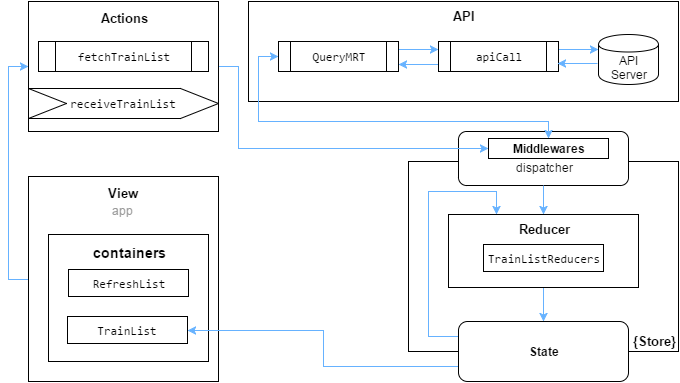

The diagram above was exported from draw.io. Its source (the exported page's mxGraphModel, read from the mxfile embedded in the PNG):
<mxGraphModel dx="1106" dy="605" grid="1" gridSize="10" guides="1" tooltips="1" connect="1" arrows="1" fold="1" page="1" pageScale="1" pageWidth="826" pageHeight="1169" background="#ffffff" math="0" shadow="0">
  <root>
    <mxCell id="0" />
    <mxCell id="1" parent="0" />
    <mxCell id="1cc891dc560084ea-9" value="&lt;div style=&quot;text-align: right&quot;&gt;&lt;b style=&quot;font-size: 13px&quot;&gt;&lt;br&gt;&lt;/b&gt;&lt;/div&gt;&lt;div style=&quot;text-align: right&quot;&gt;&lt;b style=&quot;font-size: 13px&quot;&gt;&lt;br&gt;&lt;/b&gt;&lt;/div&gt;&lt;div style=&quot;text-align: right&quot;&gt;&lt;b style=&quot;font-size: 13px&quot;&gt;&lt;br&gt;&lt;/b&gt;&lt;/div&gt;&lt;div style=&quot;text-align: right&quot;&gt;&lt;b style=&quot;font-size: 13px&quot;&gt;&lt;br&gt;&lt;/b&gt;&lt;/div&gt;&lt;div style=&quot;text-align: right&quot;&gt;&lt;b style=&quot;font-size: 13px&quot;&gt;&lt;br&gt;&lt;/b&gt;&lt;/div&gt;&lt;div style=&quot;text-align: right&quot;&gt;&lt;b style=&quot;font-size: 13px&quot;&gt;&lt;br&gt;&lt;/b&gt;&lt;/div&gt;&lt;div style=&quot;text-align: right&quot;&gt;&lt;b style=&quot;font-size: 13px&quot;&gt;&lt;br&gt;&lt;/b&gt;&lt;/div&gt;&lt;div style=&quot;text-align: right&quot;&gt;&lt;b style=&quot;font-size: 13px&quot;&gt;&lt;br&gt;&lt;/b&gt;&lt;/div&gt;&lt;div style=&quot;text-align: right&quot;&gt;&lt;b style=&quot;font-size: 13px&quot;&gt;&lt;br&gt;&lt;/b&gt;&lt;/div&gt;&lt;div style=&quot;text-align: right&quot;&gt;&lt;b style=&quot;font-size: 13px&quot;&gt;&lt;br&gt;&lt;/b&gt;&lt;/div&gt;&lt;div style=&quot;text-align: right&quot;&gt;&lt;b style=&quot;font-size: 13px&quot;&gt;&lt;br&gt;&lt;/b&gt;&lt;/div&gt;&lt;div style=&quot;text-align: right&quot;&gt;&lt;b style=&quot;font-size: 13px&quot;&gt;&lt;br&gt;&lt;/b&gt;&lt;/div&gt;&lt;div style=&quot;text-align: right&quot;&gt;&lt;b style=&quot;font-size: 13px&quot;&gt;&lt;br&gt;&lt;/b&gt;&lt;/div&gt;&lt;div style=&quot;text-align: right&quot;&gt;&lt;b style=&quot;font-size: 13px&quot;&gt;{Store}&lt;/b&gt;&lt;br&gt;&lt;/div&gt;" style="whiteSpace=wrap;html=1;verticalAlign=bottom;align=right;" vertex="1" parent="1">
      <mxGeometry x="440" y="320" width="270" height="190" as="geometry" />
    </mxCell>
    <mxCell id="1cc891dc560084ea-10" value="&lt;font style=&quot;line-height: 160%&quot;&gt;&lt;br&gt;&lt;div&gt;dispatcher&lt;/div&gt;&lt;/font&gt;" style="rounded=1;whiteSpace=wrap;html=1;" vertex="1" parent="1">
      <mxGeometry x="490" y="290" width="170" height="54" as="geometry" />
    </mxCell>
    <mxCell id="1cc891dc560084ea-61" style="edgeStyle=orthogonalEdgeStyle;rounded=0;html=1;exitX=1;exitY=0.5;entryX=0;entryY=0.5;startArrow=none;startFill=0;endArrow=classic;endFill=1;jettySize=auto;orthogonalLoop=1;strokeColor=#66B2FF;" edge="1" parent="1" source="1cc891dc560084ea-3" target="1cc891dc560084ea-60">
      <mxGeometry relative="1" as="geometry">
        <Array as="points">
          <mxPoint x="270" y="225" />
          <mxPoint x="270" y="307" />
        </Array>
      </mxGeometry>
    </mxCell>
    <mxCell id="1cc891dc560084ea-3" value="&lt;font style=&quot;font-size: 13px ; line-height: 160%&quot;&gt;&lt;b&gt;Actions&lt;/b&gt;&lt;/font&gt;&lt;div&gt;&lt;br&gt;&lt;/div&gt;" style="whiteSpace=wrap;html=1;verticalAlign=top;" vertex="1" parent="1">
      <mxGeometry x="60" y="160" width="190" height="130" as="geometry" />
    </mxCell>
    <mxCell id="1cc891dc560084ea-11" value="&lt;div&gt;&lt;span style=&quot;font-size: 13px&quot;&gt;&lt;b&gt;API&lt;/b&gt;&lt;/span&gt;&lt;/div&gt;" style="whiteSpace=wrap;html=1;verticalAlign=top;" vertex="1" parent="1">
      <mxGeometry x="280" y="160" width="430" height="100" as="geometry" />
    </mxCell>
    <mxCell id="1cc891dc560084ea-64" style="edgeStyle=orthogonalEdgeStyle;rounded=0;html=1;exitX=0;exitY=0.5;entryX=0;entryY=0.5;startArrow=none;startFill=0;endArrow=classic;endFill=1;jettySize=auto;orthogonalLoop=1;strokeColor=#66B2FF;" edge="1" parent="1" source="1cc891dc560084ea-1" target="1cc891dc560084ea-3">
      <mxGeometry relative="1" as="geometry" />
    </mxCell>
    <mxCell id="1cc891dc560084ea-1" value="&lt;font style=&quot;font-size: 13px ; line-height: 160%&quot;&gt;&lt;b&gt;View&lt;/b&gt;&lt;/font&gt;&lt;div&gt;&lt;font color=&quot;#999999&quot;&gt;app&lt;/font&gt;&lt;/div&gt;" style="whiteSpace=wrap;html=1;verticalAlign=top;" vertex="1" parent="1">
      <mxGeometry x="60" y="335" width="190" height="205" as="geometry" />
    </mxCell>
    <mxCell id="1cc891dc560084ea-2" value="&lt;font style=&quot;font-size: 14px ; line-height: 160%&quot;&gt;&lt;b&gt;containers&lt;/b&gt;&lt;/font&gt;&lt;div&gt;&lt;br&gt;&lt;/div&gt;" style="whiteSpace=wrap;html=1;verticalAlign=top;" vertex="1" parent="1">
      <mxGeometry x="80" y="393" width="160" height="127" as="geometry" />
    </mxCell>
    <mxCell id="1cc891dc560084ea-7" value="&lt;pre&gt;&lt;pre&gt;&lt;span&gt;receiveTrainList&lt;/span&gt;&lt;/pre&gt;&lt;/pre&gt;" style="shape=step;whiteSpace=wrap;html=1;" vertex="1" parent="1">
      <mxGeometry x="60" y="247" width="190" height="30" as="geometry" />
    </mxCell>
    <mxCell id="1cc891dc560084ea-53" style="edgeStyle=orthogonalEdgeStyle;rounded=0;html=1;exitX=0.5;exitY=1;entryX=0.5;entryY=0;startArrow=none;startFill=0;jettySize=auto;orthogonalLoop=1;strokeColor=#66B2FF;" edge="1" parent="1" source="1cc891dc560084ea-10" target="1cc891dc560084ea-39">
      <mxGeometry relative="1" as="geometry" />
    </mxCell>
    <mxCell id="1cc891dc560084ea-25" style="edgeStyle=orthogonalEdgeStyle;rounded=0;html=1;exitX=1;exitY=0.25;entryX=0;entryY=0.25;jettySize=auto;orthogonalLoop=1;strokeColor=#66B2FF;" edge="1" parent="1" source="1cc891dc560084ea-16" target="1cc891dc560084ea-17">
      <mxGeometry relative="1" as="geometry" />
    </mxCell>
    <mxCell id="1cc891dc560084ea-63" style="edgeStyle=orthogonalEdgeStyle;rounded=0;html=1;exitX=0;exitY=0.5;entryX=0.5;entryY=0;startArrow=classic;startFill=1;endArrow=classic;endFill=1;jettySize=auto;orthogonalLoop=1;strokeColor=#66B2FF;" edge="1" parent="1" source="1cc891dc560084ea-16" target="1cc891dc560084ea-60">
      <mxGeometry relative="1" as="geometry">
        <Array as="points">
          <mxPoint x="290" y="215" />
          <mxPoint x="290" y="280" />
          <mxPoint x="580" y="280" />
        </Array>
      </mxGeometry>
    </mxCell>
    <mxCell id="1cc891dc560084ea-16" value="&lt;pre&gt;&lt;span&gt;QueryMRT&lt;/span&gt;&lt;/pre&gt;" style="shape=process;whiteSpace=wrap;html=1;verticalAlign=middle;" vertex="1" parent="1">
      <mxGeometry x="310" y="200" width="120" height="30" as="geometry" />
    </mxCell>
    <mxCell id="1cc891dc560084ea-26" style="edgeStyle=orthogonalEdgeStyle;rounded=0;html=1;exitX=1;exitY=0.25;entryX=0;entryY=0.3;jettySize=auto;orthogonalLoop=1;strokeColor=#66B2FF;" edge="1" parent="1" source="1cc891dc560084ea-17" target="1cc891dc560084ea-18">
      <mxGeometry relative="1" as="geometry" />
    </mxCell>
    <mxCell id="1cc891dc560084ea-28" style="edgeStyle=orthogonalEdgeStyle;rounded=0;html=1;exitX=0;exitY=0.75;entryX=1;entryY=0.75;jettySize=auto;orthogonalLoop=1;strokeColor=#66B2FF;" edge="1" parent="1" source="1cc891dc560084ea-17" target="1cc891dc560084ea-16">
      <mxGeometry relative="1" as="geometry" />
    </mxCell>
    <mxCell id="1cc891dc560084ea-17" value="&lt;pre&gt;&lt;pre&gt;&lt;span&gt;apiCall&lt;/span&gt;&lt;/pre&gt;&lt;/pre&gt;" style="shape=process;whiteSpace=wrap;html=1;verticalAlign=middle;" vertex="1" parent="1">
      <mxGeometry x="470" y="200" width="120" height="30" as="geometry" />
    </mxCell>
    <mxCell id="1cc891dc560084ea-18" value="API&lt;div&gt;Server&lt;/div&gt;" style="shape=cylinder;whiteSpace=wrap;html=1;verticalAlign=bottom;" vertex="1" parent="1">
      <mxGeometry x="630" y="193" width="60" height="50" as="geometry" />
    </mxCell>
    <mxCell id="1cc891dc560084ea-35" value="&lt;pre&gt;fetchTrainList&lt;/pre&gt;" style="shape=process;whiteSpace=wrap;html=1;" vertex="1" parent="1">
      <mxGeometry x="70" y="200" width="170" height="30" as="geometry" />
    </mxCell>
    <mxCell id="1cc891dc560084ea-54" style="edgeStyle=orthogonalEdgeStyle;rounded=0;html=1;exitX=0.5;exitY=1;startArrow=none;startFill=0;jettySize=auto;orthogonalLoop=1;strokeColor=#66B2FF;" edge="1" parent="1" source="1cc891dc560084ea-39" target="1cc891dc560084ea-40">
      <mxGeometry relative="1" as="geometry" />
    </mxCell>
    <mxCell id="1cc891dc560084ea-39" value="&lt;span style=&quot;font-size: 13px&quot;&gt;&lt;b&gt;Reducer&lt;/b&gt;&lt;/span&gt;" style="whiteSpace=wrap;html=1;verticalAlign=top;" vertex="1" parent="1">
      <mxGeometry x="480" y="373" width="190" height="73" as="geometry" />
    </mxCell>
    <mxCell id="1cc891dc560084ea-58" style="edgeStyle=orthogonalEdgeStyle;rounded=0;html=1;exitX=0;exitY=0.75;entryX=1;entryY=0.5;startArrow=none;startFill=0;jettySize=auto;orthogonalLoop=1;endArrow=classic;endFill=1;strokeColor=#66B2FF;" edge="1" parent="1" source="1cc891dc560084ea-40" target="1cc891dc560084ea-42">
      <mxGeometry relative="1" as="geometry" />
    </mxCell>
    <mxCell id="1cc891dc560084ea-59" style="edgeStyle=orthogonalEdgeStyle;rounded=0;html=1;exitX=0;exitY=0.25;entryX=0.25;entryY=0;startArrow=none;startFill=0;endArrow=classic;endFill=1;jettySize=auto;orthogonalLoop=1;strokeColor=#66B2FF;" edge="1" parent="1" source="1cc891dc560084ea-40" target="1cc891dc560084ea-39">
      <mxGeometry relative="1" as="geometry">
        <Array as="points">
          <mxPoint x="460" y="495" />
          <mxPoint x="460" y="350" />
          <mxPoint x="528" y="350" />
        </Array>
      </mxGeometry>
    </mxCell>
    <mxCell id="1cc891dc560084ea-40" value="&lt;b&gt;State&lt;/b&gt;" style="rounded=1;whiteSpace=wrap;html=1;" vertex="1" parent="1">
      <mxGeometry x="490" y="480" width="170" height="60" as="geometry" />
    </mxCell>
    <mxCell id="1cc891dc560084ea-41" value="&lt;div style=&quot;text-align: center&quot;&gt;&lt;pre&gt;&lt;span&gt;RefreshList&lt;/span&gt;&lt;/pre&gt;&lt;/div&gt;" style="whiteSpace=wrap;html=1;align=center;" vertex="1" parent="1">
      <mxGeometry x="100" y="428" width="120" height="27" as="geometry" />
    </mxCell>
    <mxCell id="1cc891dc560084ea-42" value="&lt;pre&gt;TrainList&lt;/pre&gt;" style="whiteSpace=wrap;html=1;align=center;" vertex="1" parent="1">
      <mxGeometry x="99" y="475" width="120" height="27" as="geometry" />
    </mxCell>
    <mxCell id="1cc891dc560084ea-44" value="&lt;div style=&quot;text-align: center&quot;&gt;&lt;pre&gt;&lt;pre&gt;&lt;span&gt;TrainListReducers&lt;/span&gt;&lt;/pre&gt;&lt;/pre&gt;&lt;/div&gt;" style="whiteSpace=wrap;html=1;align=center;" vertex="1" parent="1">
      <mxGeometry x="515" y="403" width="120" height="27" as="geometry" />
    </mxCell>
    <mxCell id="1cc891dc560084ea-60" value="&lt;b&gt;Middlewares&lt;/b&gt;" style="whiteSpace=wrap;html=1;align=center;" vertex="1" parent="1">
      <mxGeometry x="520" y="297" width="120" height="20" as="geometry" />
    </mxCell>
    <mxCell id="1cc891dc560084ea-65" style="edgeStyle=orthogonalEdgeStyle;rounded=0;html=1;exitX=1;exitY=0.25;entryX=0;entryY=0.3;jettySize=auto;orthogonalLoop=1;strokeColor=#66B2FF;startArrow=classic;startFill=1;endArrow=none;endFill=0;" edge="1" parent="1">
      <mxGeometry x="589" y="222" as="geometry">
        <mxPoint x="589" y="222" as="sourcePoint" />
        <mxPoint x="629" y="222" as="targetPoint" />
      </mxGeometry>
    </mxCell>
  </root>
</mxGraphModel>